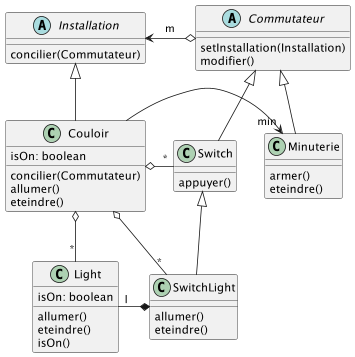

The diagram above was rendered by PlantUML. Its source (embedded in the PNG):
@startuml
'https://plantuml.com/class-diagram

Abstract class Installation{
    concilier(Commutateur)
}
class Couloir{
    isOn: boolean
    concilier(Commutateur)
    allumer()
    eteindre()
}

abstract class Commutateur{
    setInstallation(Installation)
    modifier()
}

class Switch{
    appuyer()
}

class Light{
    allumer()
    eteindre()
    isOn()
    isOn: boolean

}

class SwitchLight{
    allumer()
    eteindre()
}

class Minuterie{
    armer()
    eteindre()
}

Commutateur <|-- Minuterie

Couloir -> "min" Minuterie

Switch <|-- SwitchLight
Light "l" -* SwitchLight

Couloir o- "*" SwitchLight

Installation <-o Commutateur : m


Installation <|-- Couloir

Commutateur <|-- Switch
Couloir o- "*" Switch
Couloir o-- "*" Light


@enduml